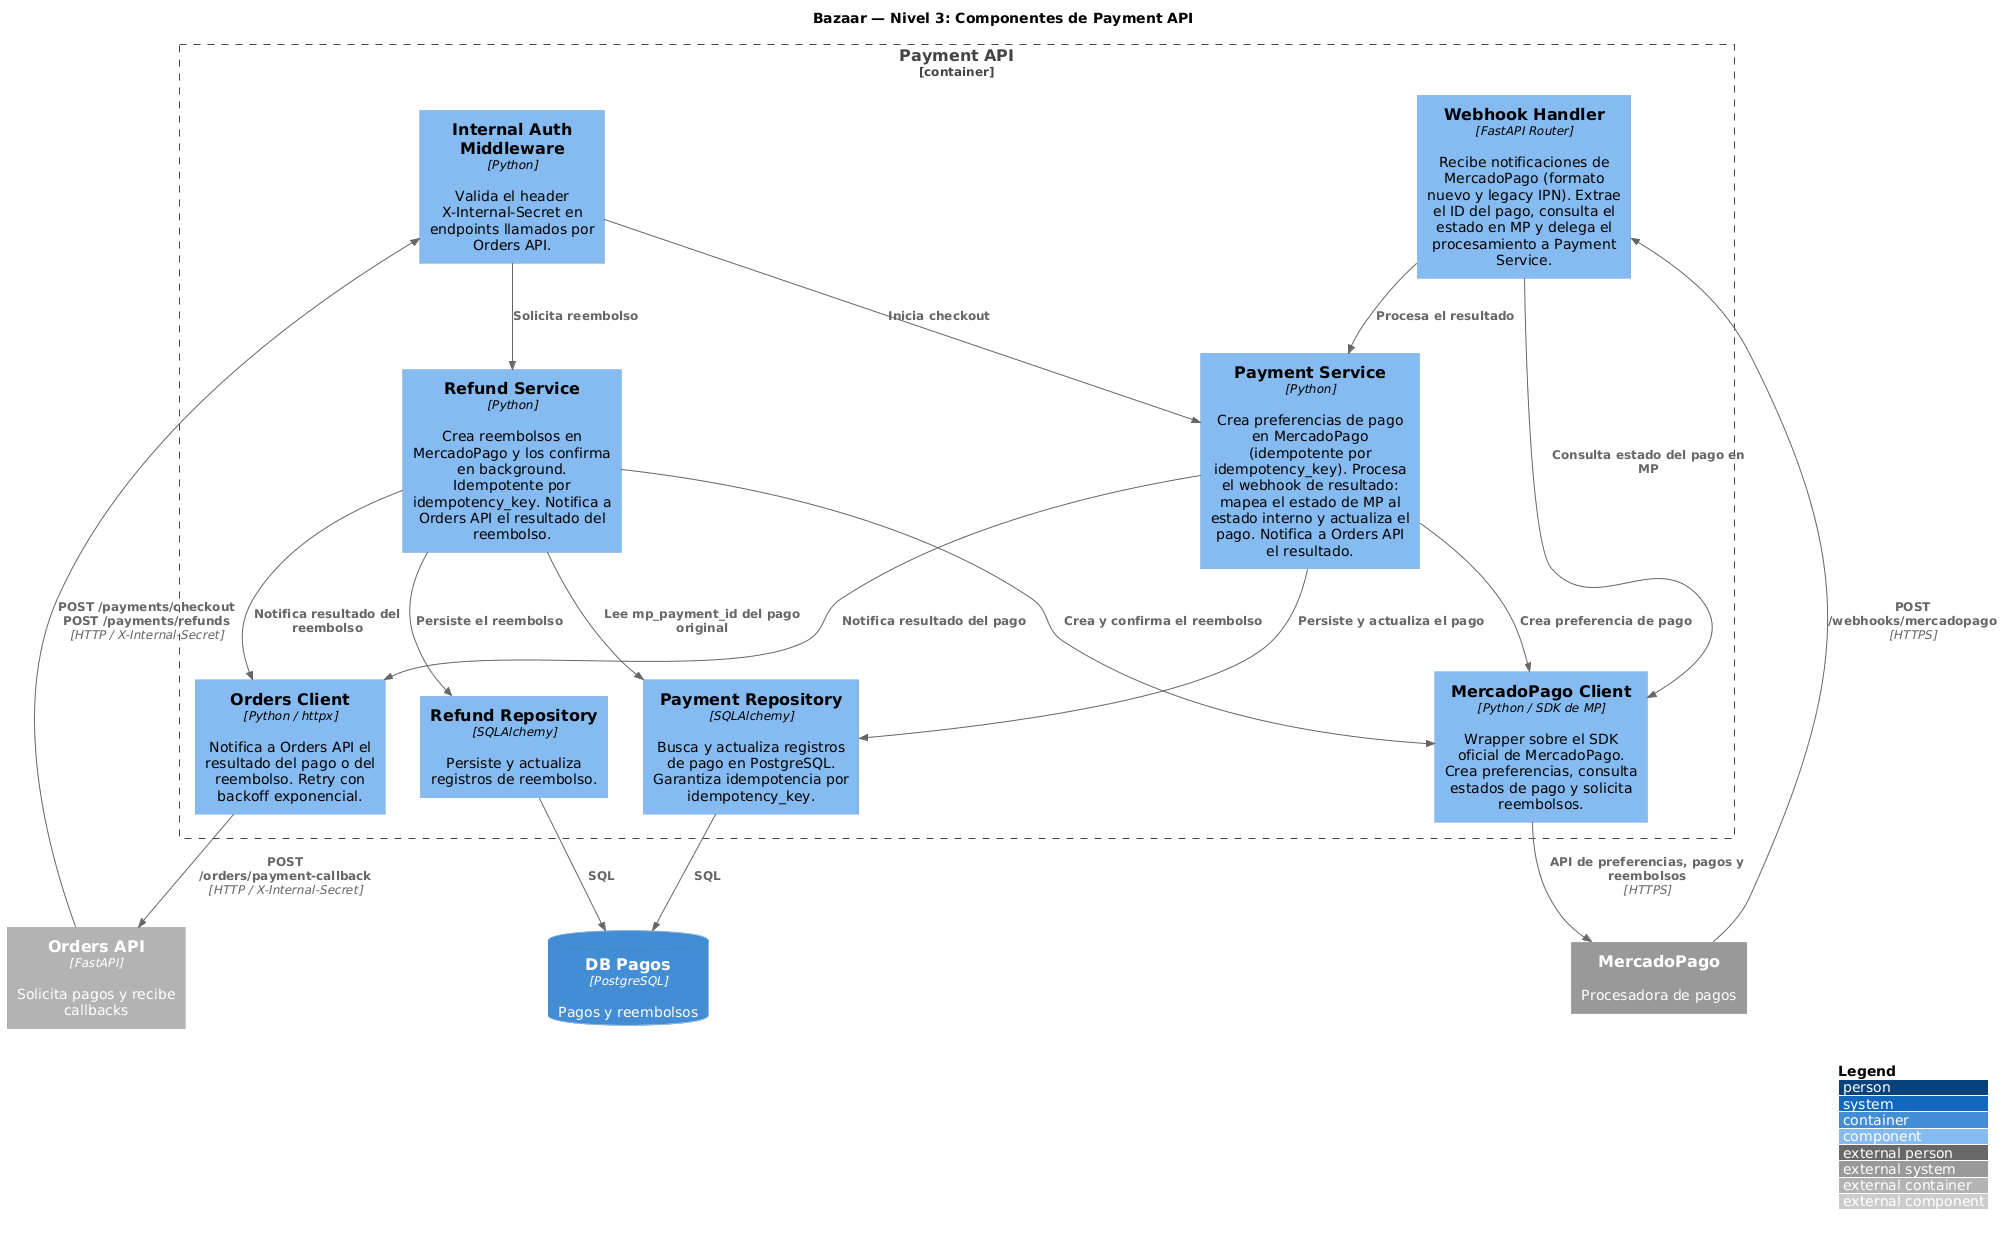

The diagram above was rendered by PlantUML. Its source (embedded in the PNG):
@startuml
!include https://raw.githubusercontent.com/plantuml-stdlib/C4-PlantUML/master/C4_Component.puml

LAYOUT_WITH_LEGEND()

title Bazaar — Nivel 3: Componentes de Payment API

Container_Ext(orders_api, "Orders API", "FastAPI", "Solicita pagos y recibe callbacks")

ContainerDb(db_payments, "DB Pagos", "PostgreSQL", "Pagos y reembolsos")
System_Ext(mercadopago, "MercadoPago", "Procesadora de pagos")

Container_Boundary(payment, "Payment API") {
    Component(payment_svc, "Payment Service", "Python", "Crea preferencias de pago en MercadoPago (idempotente por idempotency_key). Procesa el webhook de resultado: mapea el estado de MP al estado interno y actualiza el pago. Notifica a Orders API el resultado.")
    Component(refund_svc, "Refund Service", "Python", "Crea reembolsos en MercadoPago y los confirma en background. Idempotente por idempotency_key. Notifica a Orders API el resultado del reembolso.")
    Component(webhook_handler, "Webhook Handler", "FastAPI Router", "Recibe notificaciones de MercadoPago (formato nuevo y legacy IPN). Extrae el ID del pago, consulta el estado en MP y delega el procesamiento a Payment Service.")

    Component(internal_mw, "Internal Auth Middleware", "Python", "Valida el header X-Internal-Secret en endpoints llamados por Orders API.")
    Component(mp_client, "MercadoPago Client", "Python / SDK de MP", "Wrapper sobre el SDK oficial de MercadoPago. Crea preferencias, consulta estados de pago y solicita reembolsos.")
    Component(orders_client, "Orders Client", "Python / httpx", "Notifica a Orders API el resultado del pago o del reembolso. Retry con backoff exponencial.")

    Component(payment_repo, "Payment Repository", "SQLAlchemy", "Busca y actualiza registros de pago en PostgreSQL. Garantiza idempotencia por idempotency_key.")
    Component(refund_repo, "Refund Repository", "SQLAlchemy", "Persiste y actualiza registros de reembolso.")
}

Rel(orders_api, internal_mw, "POST /payments/checkout\nPOST /payments/refunds", "HTTP / X-Internal-Secret")
Rel(internal_mw, payment_svc, "Inicia checkout")
Rel(internal_mw, refund_svc, "Solicita reembolso")
Rel(mercadopago, webhook_handler, "POST /webhooks/mercadopago", "HTTPS")

Rel(payment_svc, mp_client, "Crea preferencia de pago")
Rel(payment_svc, payment_repo, "Persiste y actualiza el pago")
Rel(payment_svc, orders_client, "Notifica resultado del pago")

Rel(webhook_handler, mp_client, "Consulta estado del pago en MP")
Rel(webhook_handler, payment_svc, "Procesa el resultado")

Rel(refund_svc, mp_client, "Crea y confirma el reembolso")
Rel(refund_svc, refund_repo, "Persiste el reembolso")
Rel(refund_svc, payment_repo, "Lee mp_payment_id del pago original")
Rel(refund_svc, orders_client, "Notifica resultado del reembolso")

Rel(mp_client, mercadopago, "API de preferencias, pagos y reembolsos", "HTTPS")
Rel(orders_client, orders_api, "POST /orders/payment-callback", "HTTP / X-Internal-Secret")
Rel(payment_repo, db_payments, "SQL")
Rel(refund_repo, db_payments, "SQL")
@enduml